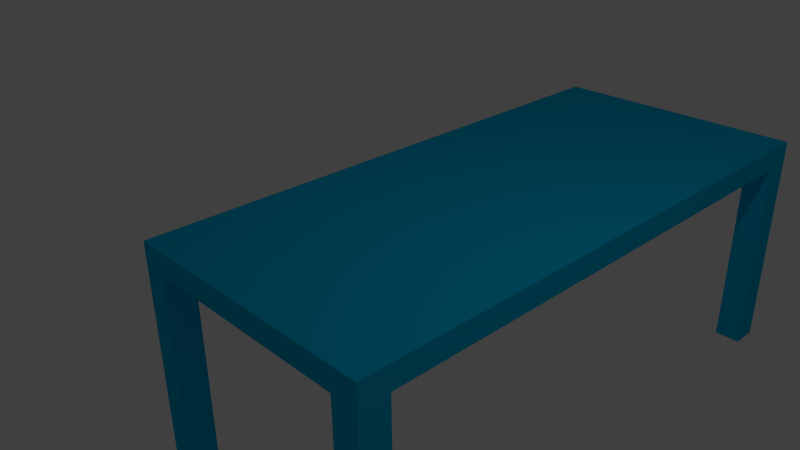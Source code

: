 # Source: stol.blend  (saved by Blender 2.66.0; exported with 4.5.12 LTS)
import bpy
from mathutils import Matrix  # noqa: F401  (used for matrix-valued properties, if any)

bpy.ops.wm.read_factory_settings(use_empty=True)
scene = bpy.context.scene
scene.name = 'Scene'

# ---- collections
col_collection_1 = bpy.data.collections.new('Collection 1'); scene.collection.children.link(col_collection_1)

# ---- materials (node trees are filled in below, after node groups)
mat_material = bpy.data.materials.new('Material')
mat_material.alpha_threshold = 0.0
mat_material.use_transparent_shadow = False
mat_material.diffuse_color = (0.0, 0.4822, 0.8, 1.0)
mat_material.roughness = 0.5
mat_material.line_color = (0.0, 0.0, 0.0, 1.0)

# ---- material node trees

# ---- world
world_world = bpy.data.worlds.new('World'); scene.world = world_world
world_world.color = (0.05088, 0.05088, 0.05088)
world_world.use_sun_shadow = False
world_world.sun_shadow_jitter_overblur = 0.0
world_world.cycles.sampling_method = 'MANUAL'
world_world.cycles.sample_map_resolution = 256

# ---- cameras
cam_camera = bpy.data.cameras.new('Camera')
cam_camera.clip_end = 100.0
cam_camera.lens = 35.0
cam_camera.sensor_width = 32.0
cam_camera.sensor_height = 18.0
cam_camera.ortho_scale = 7.314
cam_camera.dof.focus_distance = 0.0
cam_camera.dof.aperture_fstop = 128.0

# ---- lights
light_lamp = bpy.data.lights.new('Lamp', 'POINT')
light_lamp.transmission_factor = 0.0
light_lamp.cutoff_distance = 30.0
light_lamp.energy = 100.0
light_lamp.shadow_buffer_clip_start = 1.001
light_lamp.shadow_soft_size = 0.1
light_lamp.shadow_maximum_resolution = 0.006
light_lamp.use_absolute_resolution = True
light_lamp.cycles.use_multiple_importance_sampling = False

# ---- meshes
me_cube = bpy.data.meshes.new('Cube')
me_cube.from_pydata([(1.0, 3.385, -1.0), (1.0, -1.0, -1.0), (-1.0, -1.0, -1.0), (-1.0, 3.385, -1.0), (1.0, 3.385, 1.0), (1.0, -1.0, 1.0), (-1.0, -1.0, 1.0), (-1.0, 3.385, 1.0), (1.0, -0.7807, -1.0), (-1.0, -0.7807, -1.0), (1.0, -0.7807, 1.0), (-1.0, -0.7807, 1.0), (0.8, -1.0, -19.35), (-0.7767, -0.8109, -5.352), (0.8, -0.7807, -19.35), (0.8, 3.177, -19.35), (0.8, 3.385, -1.0), (0.8, -1.0, -1.0), (0.8, 3.385, 1.0), (0.8, -1.0, 1.0), (-0.7767, -0.8109, -5.352), (1.0, 3.385, -19.35), (1.0, -1.0, -19.35), (-1.0, -1.0, -19.35), (0.8, -0.7807, -1.0), (0.8, -0.7807, 1.0), (0.8, 3.177, -1.0), (0.8, 3.177, 1.0), (1.0, 3.177, 1.0), (1.0, 3.177, -1.0), (-1.0, 3.177, 1.0), (-1.0, 3.177, -1.0), (-0.82, 3.177, 1.0), (-0.82, -0.7807, 1.0), (-0.82, 3.177, -1.0), (-0.82, -0.7807, -1.0), (-0.82, -1.0, 1.0), (-0.82, 3.385, 1.0), (-0.82, -1.0, -1.0), (-0.82, 3.385, -1.0), (-1.0, 3.385, -19.35), (1.0, -0.7807, -19.35), (-1.0, -0.7807, -19.35), (0.8, 3.385, -19.35), (-0.82, -0.7807, -19.35), (-0.82, 3.177, -19.35), (-1.0, 3.177, -19.35), (1.0, 3.177, -19.35), (-0.82, 3.385, -19.35), (-0.82, -1.0, -19.35)], [(20, 13)], [(3, 39, 48, 40), (33, 11, 6, 36), (8, 10, 5, 1), (38, 36, 6, 2), (31, 30, 7, 3), (37, 39, 3, 7), (34, 35, 9, 31), (32, 30, 11, 33), (29, 28, 10, 8), (2, 6, 11, 9), (29, 26, 15, 47), (2, 9, 42, 23), (39, 34, 45, 48), (37, 7, 30, 32), (0, 4, 28, 29), (1, 5, 19, 17), (4, 18, 27, 28), (9, 11, 30, 31), (4, 0, 16, 18), (10, 25, 19, 5), (29, 8, 24, 26), (28, 27, 25, 10), (27, 32, 33, 25), (18, 16, 39, 37), (17, 19, 36, 38), (26, 24, 35, 34), (9, 35, 44, 42), (18, 37, 32, 27), (41, 22, 12, 14), (25, 33, 36, 19), (24, 17, 38, 35), (31, 3, 40, 46), (17, 24, 14, 12), (44, 49, 23, 42), (35, 38, 49, 44), (16, 26, 34, 39), (0, 29, 47, 21), (21, 47, 15, 43), (34, 31, 46, 45), (24, 8, 41, 14), (26, 16, 43, 15), (16, 0, 21, 43), (38, 2, 23, 49), (8, 1, 22, 41), (48, 45, 46, 40), (1, 17, 12, 22)])
me_cube.materials.append(mat_material)
me_cube.use_remesh_preserve_volume = False
me_cube.use_remesh_preserve_attributes = False
me_cube.use_mirror_vertex_groups = False
me_cube.update()

# ---- objects
ob_cube = bpy.data.objects.new('Cube', me_cube)
ob_lamp = bpy.data.objects.new('Lamp', light_lamp)
ob_camera = bpy.data.objects.new('Camera', cam_camera)

# ---- transforms, parenting, visibility, modifiers, constraints
ob_cube.location = (0.0, 0.0, 0.0)
ob_cube.scale = (2.096, 2.096, 0.1796)
ob_cube.lock_rotations_4d = False
ob_cube.empty_display_type = 'ARROWS'
ob_cube.lineart.crease_threshold = 0.0
ob_lamp.location = (4.076, 1.005, 5.904)
ob_lamp.rotation_euler = (0.6503, 0.05522, 1.866)
ob_lamp.lock_rotations_4d = False
ob_lamp.empty_display_type = 'ARROWS'
ob_lamp.color = (0.0, 0.0, 0.0, 0.0)
ob_lamp.lineart.crease_threshold = 0.0
ob_camera.location = (7.481, -6.508, 5.344)
ob_camera.rotation_euler = (1.109, 0.01082, 0.8149)
ob_camera.lock_rotations_4d = False
ob_camera.empty_display_type = 'ARROWS'
ob_camera.color = (0.0, 0.0, 0.0, 0.0)
ob_camera.display_type = 'WIRE'
ob_camera.lineart.crease_threshold = 0.0

# ---- collection membership
col_collection_1.objects.link(ob_cube)
col_collection_1.objects.link(ob_lamp)
col_collection_1.objects.link(ob_camera)

# ---- scene / render settings (as saved in the file)
scene.camera = ob_camera
scene.frame_start = 1; scene.frame_end = 250; scene.frame_set(1)
scene.render.engine = 'BLENDER_EEVEE_NEXT'
scene.render.image_settings.color_mode = 'RGB'
scene.render.image_settings.compression = 90
scene.render.resolution_percentage = 50
scene.render.dither_intensity = 0.0
scene.render.bake_margin = 2
scene.cycles.use_denoising = False
scene.cycles.samples = 10
scene.cycles.sampling_pattern = 'TABULATED_SOBOL'
scene.cycles.light_sampling_threshold = 0.0
scene.cycles.use_adaptive_sampling = False
scene.cycles.use_light_tree = False
scene.cycles.blur_glossy = 0.0
scene.cycles.volume_bounces = 1
scene.cycles.pixel_filter_type = 'GAUSSIAN'
scene.cycles.sample_clamp_indirect = 0.0
scene.view_settings.view_transform = 'Standard'
bpy.context.view_layer.update()
